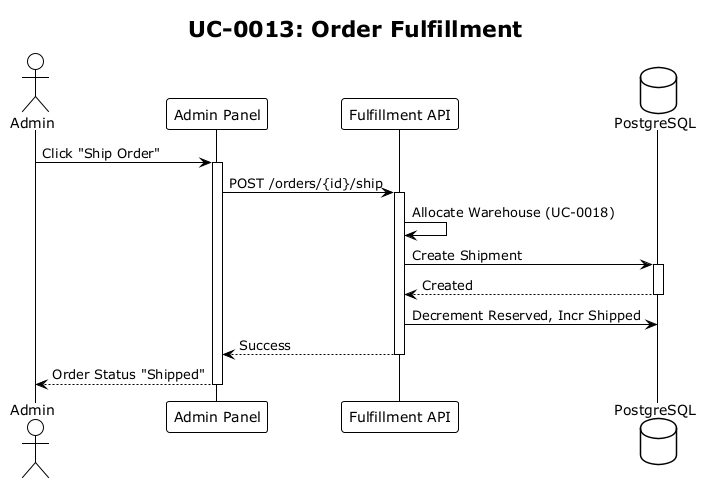

The diagram above was rendered by PlantUML. Its source (embedded in the PNG):
@startuml sq-0013
!theme plain
title UC-0013: Order Fulfillment

actor Admin
participant "Admin Panel" as FE
participant "Fulfillment API" as API
database "PostgreSQL" as DB

Admin -> FE: Click "Ship Order"
activate FE
FE -> API: POST /orders/{id}/ship
activate API
API -> API: Allocate Warehouse (UC-0018)
API -> DB: Create Shipment
activate DB
DB --> API: Created
deactivate DB
API -> DB: Decrement Reserved, Incr Shipped
API --> FE: Success
deactivate API
FE --> Admin: Order Status "Shipped"
deactivate FE
@enduml